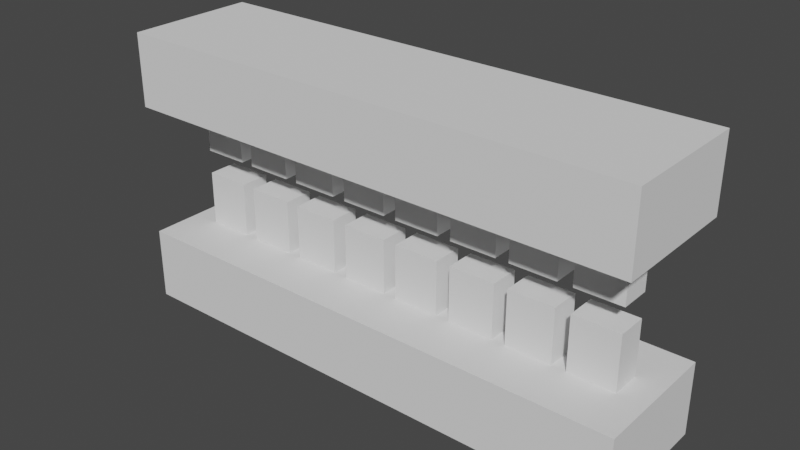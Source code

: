 # Source: Mouth2.blend  (saved by Blender 2.90.8; exported with 4.5.12 LTS)
import bpy
from mathutils import Matrix  # noqa: F401  (used for matrix-valued properties, if any)

bpy.ops.wm.read_factory_settings(use_empty=True)
scene = bpy.context.scene
scene.name = 'Scene'

# ---- world
world_world = bpy.data.worlds.new('World'); scene.world = world_world
world_world.use_nodes = True; world_world.node_tree.nodes.clear()
_N = world_world.node_tree.nodes; _L = world_world.node_tree.links
n0 = _N.new('ShaderNodeOutputWorld'); n0.name = 'World Output'; n0.location = (300, 300)
n1 = _N.new('ShaderNodeBackground'); n1.name = 'Background'; n1.location = (10, 300)
n1.inputs[0].default_value = (0.05088, 0.05088, 0.05088, 1.0)
_L.new(n1.outputs[0], n0.inputs[0])
n0.is_active_output = True
world_world.color = (0.05088, 0.05088, 0.05088)
world_world.use_sun_shadow = False
world_world.sun_shadow_jitter_overblur = 0.0

# ---- meshes
me_cube_048 = bpy.data.meshes.new('Cube.048')
me_cube_048.from_pydata([(0.4286, 0.123, 0.02748), (0.4286, 0.123, 0.1644), (0.3138, 0.123, 0.02748), (0.3138, 0.123, 0.1644), (0.4286, 0.1982, 0.02748), (0.4286, 0.1982, 0.1644), (0.3138, 0.1982, 0.02748), (0.3138, 0.1982, 0.1644), (0.4286, 0.123, -0.1694), (0.4286, 0.123, -0.03251), (0.3138, 0.123, -0.1694), (0.3138, 0.123, -0.03251), (0.4286, 0.1982, -0.1694), (0.4286, 0.1982, -0.03251), (0.3138, 0.1982, -0.1694), (0.3138, 0.1982, -0.03251), (0.2807, 0.123, -0.1694), (0.2807, 0.123, -0.03251), (0.1659, 0.123, -0.1694), (0.1659, 0.123, -0.03251), (0.2807, 0.1982, -0.1694), (0.2807, 0.1982, -0.03251), (0.1659, 0.1982, -0.1694), (0.1659, 0.1982, -0.03251), (0.1318, 0.123, -0.1694), (0.1318, 0.123, -0.03251), (0.01702, 0.123, -0.1694), (0.01702, 0.123, -0.03251), (0.1318, 0.1982, -0.1694), (0.1318, 0.1982, -0.03251), (0.01702, 0.1982, -0.1694), (0.01702, 0.1982, -0.03251), (-0.01663, 0.123, -0.1694), (-0.01663, 0.123, -0.03251), (-0.1314, 0.123, -0.1694), (-0.1314, 0.123, -0.03251), (-0.01663, 0.1982, -0.1694), (-0.01663, 0.1982, -0.03251), (-0.1314, 0.1982, -0.1694), (-0.1314, 0.1982, -0.03251), (-0.4638, 0.123, -0.1694), (-0.4638, 0.123, -0.03251), (-0.5786, 0.123, -0.1694), (-0.5786, 0.123, -0.03251), (-0.4638, 0.1982, -0.1694), (-0.4638, 0.1982, -0.03251), (-0.5786, 0.1982, -0.1694), (-0.5786, 0.1982, -0.03251), (-0.3149, 0.123, -0.1694), (-0.3149, 0.123, -0.03251), (-0.4297, 0.123, -0.1694), (-0.4297, 0.123, -0.03251), (-0.3149, 0.1982, -0.1694), (-0.3149, 0.1982, -0.03251), (-0.4297, 0.1982, -0.1694), (-0.4297, 0.1982, -0.03251), (-0.167, 0.123, -0.1694), (-0.167, 0.123, -0.03251), (-0.2818, 0.123, -0.1694), (-0.2818, 0.123, -0.03251), (-0.167, 0.1982, -0.1694), (-0.167, 0.1982, -0.03251), (-0.2818, 0.1982, -0.1694), (-0.2818, 0.1982, -0.03251), (0.579, 0.123, 0.02748), (0.579, 0.123, 0.1644), (0.4642, 0.123, 0.02748), (0.4642, 0.123, 0.1644), (0.579, 0.1982, 0.02748), (0.579, 0.1982, 0.1644), (0.4642, 0.1982, 0.02748), (0.4642, 0.1982, 0.1644), (-0.167, 0.123, 0.02748), (-0.167, 0.123, 0.1644), (-0.2818, 0.123, 0.02748), (-0.2818, 0.123, 0.1644), (-0.167, 0.1982, 0.02748), (-0.167, 0.1982, 0.1644), (-0.2818, 0.1982, 0.02748), (-0.2818, 0.1982, 0.1644), (-0.3149, 0.123, 0.02748), (-0.3149, 0.123, 0.1644), (-0.4297, 0.123, 0.02748), (-0.4297, 0.123, 0.1644), (-0.3149, 0.1982, 0.02748), (-0.3149, 0.1982, 0.1644), (-0.4297, 0.1982, 0.02748), (-0.4297, 0.1982, 0.1644), (-0.4638, 0.123, 0.02748), (-0.4638, 0.123, 0.1644), (-0.5786, 0.123, 0.02748), (-0.5786, 0.123, 0.1644), (-0.4638, 0.1982, 0.02748), (-0.4638, 0.1982, 0.1644), (-0.5786, 0.1982, 0.02748), (-0.5786, 0.1982, 0.1644), (0.579, 0.123, -0.1694), (0.579, 0.123, -0.03251), (0.4642, 0.123, -0.1694), (0.4642, 0.123, -0.03251), (0.579, 0.1982, -0.1694), (0.579, 0.1982, -0.03251), (0.4642, 0.1982, -0.1694), (0.4642, 0.1982, -0.03251), (0.6484, -0.004019, -0.3505), (0.6484, -0.004019, -0.1687), (-0.6475, -0.004019, -0.3505), (-0.6475, -0.004019, -0.1687), (0.6484, 0.3219, -0.3505), (0.6484, 0.3219, -0.1687), (-0.6475, 0.3219, -0.3505), (-0.6475, 0.3219, -0.1687), (0.6484, -0.004019, 0.1624), (0.6484, -0.004019, 0.3442), (-0.6475, -0.004019, 0.1624), (-0.6475, -0.004019, 0.3442), (0.6484, 0.3219, 0.1624), (0.6484, 0.3219, 0.3442), (-0.6475, 0.3219, 0.1624), (-0.6475, 0.3219, 0.3442), (-0.01663, 0.123, 0.02748), (-0.01663, 0.123, 0.1644), (-0.1314, 0.123, 0.02748), (-0.1314, 0.123, 0.1644), (-0.01663, 0.1982, 0.02748), (-0.01663, 0.1982, 0.1644), (-0.1314, 0.1982, 0.02748), (-0.1314, 0.1982, 0.1644), (0.1318, 0.123, 0.02748), (0.1318, 0.123, 0.1644), (0.01702, 0.123, 0.02748), (0.01702, 0.123, 0.1644), (0.1318, 0.1982, 0.02748), (0.1318, 0.1982, 0.1644), (0.01702, 0.1982, 0.02748), (0.01702, 0.1982, 0.1644), (0.2807, 0.123, 0.02748), (0.2807, 0.123, 0.1644), (0.1659, 0.123, 0.02748), (0.1659, 0.123, 0.1644), (0.2807, 0.1982, 0.02748), (0.2807, 0.1982, 0.1644), (0.1659, 0.1982, 0.02748), (0.1659, 0.1982, 0.1644)], [], [(0, 1, 3, 2), (2, 3, 7, 6), (6, 7, 5, 4), (4, 5, 1, 0), (2, 6, 4, 0), (7, 3, 1, 5), (8, 9, 11, 10), (10, 11, 15, 14), (14, 15, 13, 12), (12, 13, 9, 8), (10, 14, 12, 8), (15, 11, 9, 13), (16, 17, 19, 18), (18, 19, 23, 22), (22, 23, 21, 20), (20, 21, 17, 16), (18, 22, 20, 16), (23, 19, 17, 21), (24, 25, 27, 26), (26, 27, 31, 30), (30, 31, 29, 28), (28, 29, 25, 24), (26, 30, 28, 24), (31, 27, 25, 29), (32, 33, 35, 34), (34, 35, 39, 38), (38, 39, 37, 36), (36, 37, 33, 32), (34, 38, 36, 32), (39, 35, 33, 37), (40, 41, 43, 42), (42, 43, 47, 46), (46, 47, 45, 44), (44, 45, 41, 40), (42, 46, 44, 40), (47, 43, 41, 45), (48, 49, 51, 50), (50, 51, 55, 54), (54, 55, 53, 52), (52, 53, 49, 48), (50, 54, 52, 48), (55, 51, 49, 53), (56, 57, 59, 58), (58, 59, 63, 62), (62, 63, 61, 60), (60, 61, 57, 56), (58, 62, 60, 56), (63, 59, 57, 61), (64, 65, 67, 66), (66, 67, 71, 70), (70, 71, 69, 68), (68, 69, 65, 64), (66, 70, 68, 64), (71, 67, 65, 69), (72, 73, 75, 74), (74, 75, 79, 78), (78, 79, 77, 76), (76, 77, 73, 72), (74, 78, 76, 72), (79, 75, 73, 77), (80, 81, 83, 82), (82, 83, 87, 86), (86, 87, 85, 84), (84, 85, 81, 80), (82, 86, 84, 80), (87, 83, 81, 85), (88, 89, 91, 90), (90, 91, 95, 94), (94, 95, 93, 92), (92, 93, 89, 88), (90, 94, 92, 88), (95, 91, 89, 93), (96, 97, 99, 98), (98, 99, 103, 102), (102, 103, 101, 100), (100, 101, 97, 96), (98, 102, 100, 96), (103, 99, 97, 101), (104, 105, 107, 106), (106, 107, 111, 110), (110, 111, 109, 108), (108, 109, 105, 104), (106, 110, 108, 104), (111, 107, 105, 109), (112, 113, 115, 114), (114, 115, 119, 118), (118, 119, 117, 116), (116, 117, 113, 112), (114, 118, 116, 112), (119, 115, 113, 117), (120, 121, 123, 122), (122, 123, 127, 126), (126, 127, 125, 124), (124, 125, 121, 120), (122, 126, 124, 120), (127, 123, 121, 125), (128, 129, 131, 130), (130, 131, 135, 134), (134, 135, 133, 132), (132, 133, 129, 128), (130, 134, 132, 128), (135, 131, 129, 133), (136, 137, 139, 138), (138, 139, 143, 142), (142, 143, 141, 140), (140, 141, 137, 136), (138, 142, 140, 136), (143, 139, 137, 141)])
_uv = me_cube_048.uv_layers.new(name='UVMap')
_uv.uv.foreach_set('vector', [0.375, 0.0, 0.625, 0.0, 0.625, 0.25, 0.375, 0.25, 0.375, 0.25, 0.625, 0.25, 0.625, 0.5, 0.375, 0.5, 0.375, 0.5, 0.625, 0.5, 0.625, 0.75, 0.375, 0.75, 0.375, 0.75, 0.625, 0.75, 0.625, 1.0, 0.375, 1.0, 0.125, 0.5, 0.375, 0.5, 0.375, 0.75, 0.125, 0.75, 0.625, 0.5, 0.875, 0.5, 0.875, 0.75, 0.625, 0.75, 0.375, 0.0, 0.625, 0.0, 0.625, 0.25, 0.375, 0.25, 0.375, 0.25, 0.625, 0.25, 0.625, 0.5, 0.375, 0.5, 0.375, 0.5, 0.625, 0.5, 0.625, 0.75, 0.375, 0.75, 0.375, 0.75, 0.625, 0.75, 0.625, 1.0, 0.375, 1.0, 0.125, 0.5, 0.375, 0.5, 0.375, 0.75, 0.125, 0.75, 0.625, 0.5, 0.875, 0.5, 0.875, 0.75, 0.625, 0.75, 0.375, 0.0, 0.625, 0.0, 0.625, 0.25, 0.375, 0.25, 0.375, 0.25, 0.625, 0.25, 0.625, 0.5, 0.375, 0.5, 0.375, 0.5, 0.625, 0.5, 0.625, 0.75, 0.375, 0.75, 0.375, 0.75, 0.625, 0.75, 0.625, 1.0, 0.375, 1.0, 0.125, 0.5, 0.375, 0.5, 0.375, 0.75, 0.125, 0.75, 0.625, 0.5, 0.875, 0.5, 0.875, 0.75, 0.625, 0.75, 0.375, 0.0, 0.625, 0.0, 0.625, 0.25, 0.375, 0.25, 0.375, 0.25, 0.625, 0.25, 0.625, 0.5, 0.375, 0.5, 0.375, 0.5, 0.625, 0.5, 0.625, 0.75, 0.375, 0.75, 0.375, 0.75, 0.625, 0.75, 0.625, 1.0, 0.375, 1.0, 0.125, 0.5, 0.375, 0.5, 0.375, 0.75, 0.125, 0.75, 0.625, 0.5, 0.875, 0.5, 0.875, 0.75, 0.625, 0.75, 0.375, 0.0, 0.625, 0.0, 0.625, 0.25, 0.375, 0.25, 0.375, 0.25, 0.625, 0.25, 0.625, 0.5, 0.375, 0.5, 0.375, 0.5, 0.625, 0.5, 0.625, 0.75, 0.375, 0.75, 0.375, 0.75, 0.625, 0.75, 0.625, 1.0, 0.375, 1.0, 0.125, 0.5, 0.375, 0.5, 0.375, 0.75, 0.125, 0.75, 0.625, 0.5, 0.875, 0.5, 0.875, 0.75, 0.625, 0.75, 0.375, 0.0, 0.625, 0.0, 0.625, 0.25, 0.375, 0.25, 0.375, 0.25, 0.625, 0.25, 0.625, 0.5, 0.375, 0.5, 0.375, 0.5, 0.625, 0.5, 0.625, 0.75, 0.375, 0.75, 0.375, 0.75, 0.625, 0.75, 0.625, 1.0, 0.375, 1.0, 0.125, 0.5, 0.375, 0.5, 0.375, 0.75, 0.125, 0.75, 0.625, 0.5, 0.875, 0.5, 0.875, 0.75, 0.625, 0.75, 0.375, 0.0, 0.625, 0.0, 0.625, 0.25, 0.375, 0.25, 0.375, 0.25, 0.625, 0.25, 0.625, 0.5, 0.375, 0.5, 0.375, 0.5, 0.625, 0.5, 0.625, 0.75, 0.375, 0.75, 0.375, 0.75, 0.625, 0.75, 0.625, 1.0, 0.375, 1.0, 0.125, 0.5, 0.375, 0.5, 0.375, 0.75, 0.125, 0.75, 0.625, 0.5, 0.875, 0.5, 0.875, 0.75, 0.625, 0.75, 0.375, 0.0, 0.625, 0.0, 0.625, 0.25, 0.375, 0.25, 0.375, 0.25, 0.625, 0.25, 0.625, 0.5, 0.375, 0.5, 0.375, 0.5, 0.625, 0.5, 0.625, 0.75, 0.375, 0.75, 0.375, 0.75, 0.625, 0.75, 0.625, 1.0, 0.375, 1.0, 0.125, 0.5, 0.375, 0.5, 0.375, 0.75, 0.125, 0.75, 0.625, 0.5, 0.875, 0.5, 0.875, 0.75, 0.625, 0.75, 0.375, 0.0, 0.625, 0.0, 0.625, 0.25, 0.375, 0.25, 0.375, 0.25, 0.625, 0.25, 0.625, 0.5, 0.375, 0.5, 0.375, 0.5, 0.625, 0.5, 0.625, 0.75, 0.375, 0.75, 0.375, 0.75, 0.625, 0.75, 0.625, 1.0, 0.375, 1.0, 0.125, 0.5, 0.375, 0.5, 0.375, 0.75, 0.125, 0.75, 0.625, 0.5, 0.875, 0.5, 0.875, 0.75, 0.625, 0.75, 0.375, 0.0, 0.625, 0.0, 0.625, 0.25, 0.375, 0.25, 0.375, 0.25, 0.625, 0.25, 0.625, 0.5, 0.375, 0.5, 0.375, 0.5, 0.625, 0.5, 0.625, 0.75, 0.375, 0.75, 0.375, 0.75, 0.625, 0.75, 0.625, 1.0, 0.375, 1.0, 0.125, 0.5, 0.375, 0.5, 0.375, 0.75, 0.125, 0.75, 0.625, 0.5, 0.875, 0.5, 0.875, 0.75, 0.625, 0.75, 0.375, 0.0, 0.625, 0.0, 0.625, 0.25, 0.375, 0.25, 0.375, 0.25, 0.625, 0.25, 0.625, 0.5, 0.375, 0.5, 0.375, 0.5, 0.625, 0.5, 0.625, 0.75, 0.375, 0.75, 0.375, 0.75, 0.625, 0.75, 0.625, 1.0, 0.375, 1.0, 0.125, 0.5, 0.375, 0.5, 0.375, 0.75, 0.125, 0.75, 0.625, 0.5, 0.875, 0.5, 0.875, 0.75, 0.625, 0.75, 0.375, 0.0, 0.625, 0.0, 0.625, 0.25, 0.375, 0.25, 0.375, 0.25, 0.625, 0.25, 0.625, 0.5, 0.375, 0.5, 0.375, 0.5, 0.625, 0.5, 0.625, 0.75, 0.375, 0.75, 0.375, 0.75, 0.625, 0.75, 0.625, 1.0, 0.375, 1.0, 0.125, 0.5, 0.375, 0.5, 0.375, 0.75, 0.125, 0.75, 0.625, 0.5, 0.875, 0.5, 0.875, 0.75, 0.625, 0.75, 0.375, 0.0, 0.625, 0.0, 0.625, 0.25, 0.375, 0.25, 0.375, 0.25, 0.625, 0.25, 0.625, 0.5, 0.375, 0.5, 0.375, 0.5, 0.625, 0.5, 0.625, 0.75, 0.375, 0.75, 0.375, 0.75, 0.625, 0.75, 0.625, 1.0, 0.375, 1.0, 0.125, 0.5, 0.375, 0.5, 0.375, 0.75, 0.125, 0.75, 0.625, 0.5, 0.875, 0.5, 0.875, 0.75, 0.625, 0.75, 0.375, 0.0, 0.625, 0.0, 0.625, 0.25, 0.375, 0.25, 0.375, 0.25, 0.625, 0.25, 0.625, 0.5, 0.375, 0.5, 0.375, 0.5, 0.625, 0.5, 0.625, 0.75, 0.375, 0.75, 0.375, 0.75, 0.625, 0.75, 0.625, 1.0, 0.375, 1.0, 0.125, 0.5, 0.375, 0.5, 0.375, 0.75, 0.125, 0.75, 0.625, 0.5, 0.875, 0.5, 0.875, 0.75, 0.625, 0.75, 0.375, 0.0, 0.625, 0.0, 0.625, 0.25, 0.375, 0.25, 0.375, 0.25, 0.625, 0.25, 0.625, 0.5, 0.375, 0.5, 0.375, 0.5, 0.625, 0.5, 0.625, 0.75, 0.375, 0.75, 0.375, 0.75, 0.625, 0.75, 0.625, 1.0, 0.375, 1.0, 0.125, 0.5, 0.375, 0.5, 0.375, 0.75, 0.125, 0.75, 0.625, 0.5, 0.875, 0.5, 0.875, 0.75, 0.625, 0.75, 0.375, 0.0, 0.625, 0.0, 0.625, 0.25, 0.375, 0.25, 0.375, 0.25, 0.625, 0.25, 0.625, 0.5, 0.375, 0.5, 0.375, 0.5, 0.625, 0.5, 0.625, 0.75, 0.375, 0.75, 0.375, 0.75, 0.625, 0.75, 0.625, 1.0, 0.375, 1.0, 0.125, 0.5, 0.375, 0.5, 0.375, 0.75, 0.125, 0.75, 0.625, 0.5, 0.875, 0.5, 0.875, 0.75, 0.625, 0.75, 0.375, 0.0, 0.625, 0.0, 0.625, 0.25, 0.375, 0.25, 0.375, 0.25, 0.625, 0.25, 0.625, 0.5, 0.375, 0.5, 0.375, 0.5, 0.625, 0.5, 0.625, 0.75, 0.375, 0.75, 0.375, 0.75, 0.625, 0.75, 0.625, 1.0, 0.375, 1.0, 0.125, 0.5, 0.375, 0.5, 0.375, 0.75, 0.125, 0.75, 0.625, 0.5, 0.875, 0.5, 0.875, 0.75, 0.625, 0.75, 0.375, 0.0, 0.625, 0.0, 0.625, 0.25, 0.375, 0.25, 0.375, 0.25, 0.625, 0.25, 0.625, 0.5, 0.375, 0.5, 0.375, 0.5, 0.625, 0.5, 0.625, 0.75, 0.375, 0.75, 0.375, 0.75, 0.625, 0.75, 0.625, 1.0, 0.375, 1.0, 0.125, 0.5, 0.375, 0.5, 0.375, 0.75, 0.125, 0.75, 0.625, 0.5, 0.875, 0.5, 0.875, 0.75, 0.625, 0.75])
me_cube_048.use_remesh_fix_poles = True
me_cube_048.use_remesh_preserve_attributes = False
me_cube_048.use_mirror_x = True
me_cube_048.update()

# ---- objects
ob_cube_045 = bpy.data.objects.new('Cube.045', me_cube_048)

# ---- transforms, parenting, visibility, modifiers, constraints
ob_cube_045.location = (0.0, 0.0, 0.0)
ob_cube_045.lineart.crease_threshold = 0.0
ob_cube_045.use_mesh_mirror_x = True

# ---- collection membership
scene.collection.objects.link(ob_cube_045)

# ---- scene / render settings (as saved in the file)
scene.frame_start = 1; scene.frame_end = 250; scene.frame_set(1)
scene.render.engine = 'BLENDER_EEVEE_NEXT'
scene.cycles.use_denoising = False
scene.cycles.samples = 128
scene.cycles.sampling_pattern = 'TABULATED_SOBOL'
scene.cycles.use_adaptive_sampling = False
scene.cycles.use_light_tree = False
scene.view_settings.view_transform = 'Filmic'
bpy.context.view_layer.update()

# ---- added for rendering (the .blend has no active camera and no usable light): camera, sun
cam_auto = bpy.data.cameras.new('AutoCamera')
cam_auto.lens = 50.0
cam_auto.sensor_width = 36.0
cam_auto.clip_end = 1000.0
ob_auto_camera = bpy.data.objects.new('AutoCamera', cam_auto)
scene.collection.objects.link(ob_auto_camera)
ob_auto_camera.location = (1.3939, -1.51318, 1.11159)
ob_auto_camera.rotation_euler = (1.09748, -7.21219e-08, 0.694738)
scene.camera = ob_auto_camera
light_auto_sun = bpy.data.lights.new('AutoSun', 'SUN')
light_auto_sun.energy = 3.0
light_auto_sun.angle = 0.0523599
ob_auto_sun = bpy.data.objects.new('AutoSun', light_auto_sun)
scene.collection.objects.link(ob_auto_sun)
ob_auto_sun.rotation_euler = (0.872665, 0.174533, 0.523599)
bpy.context.view_layer.update()
